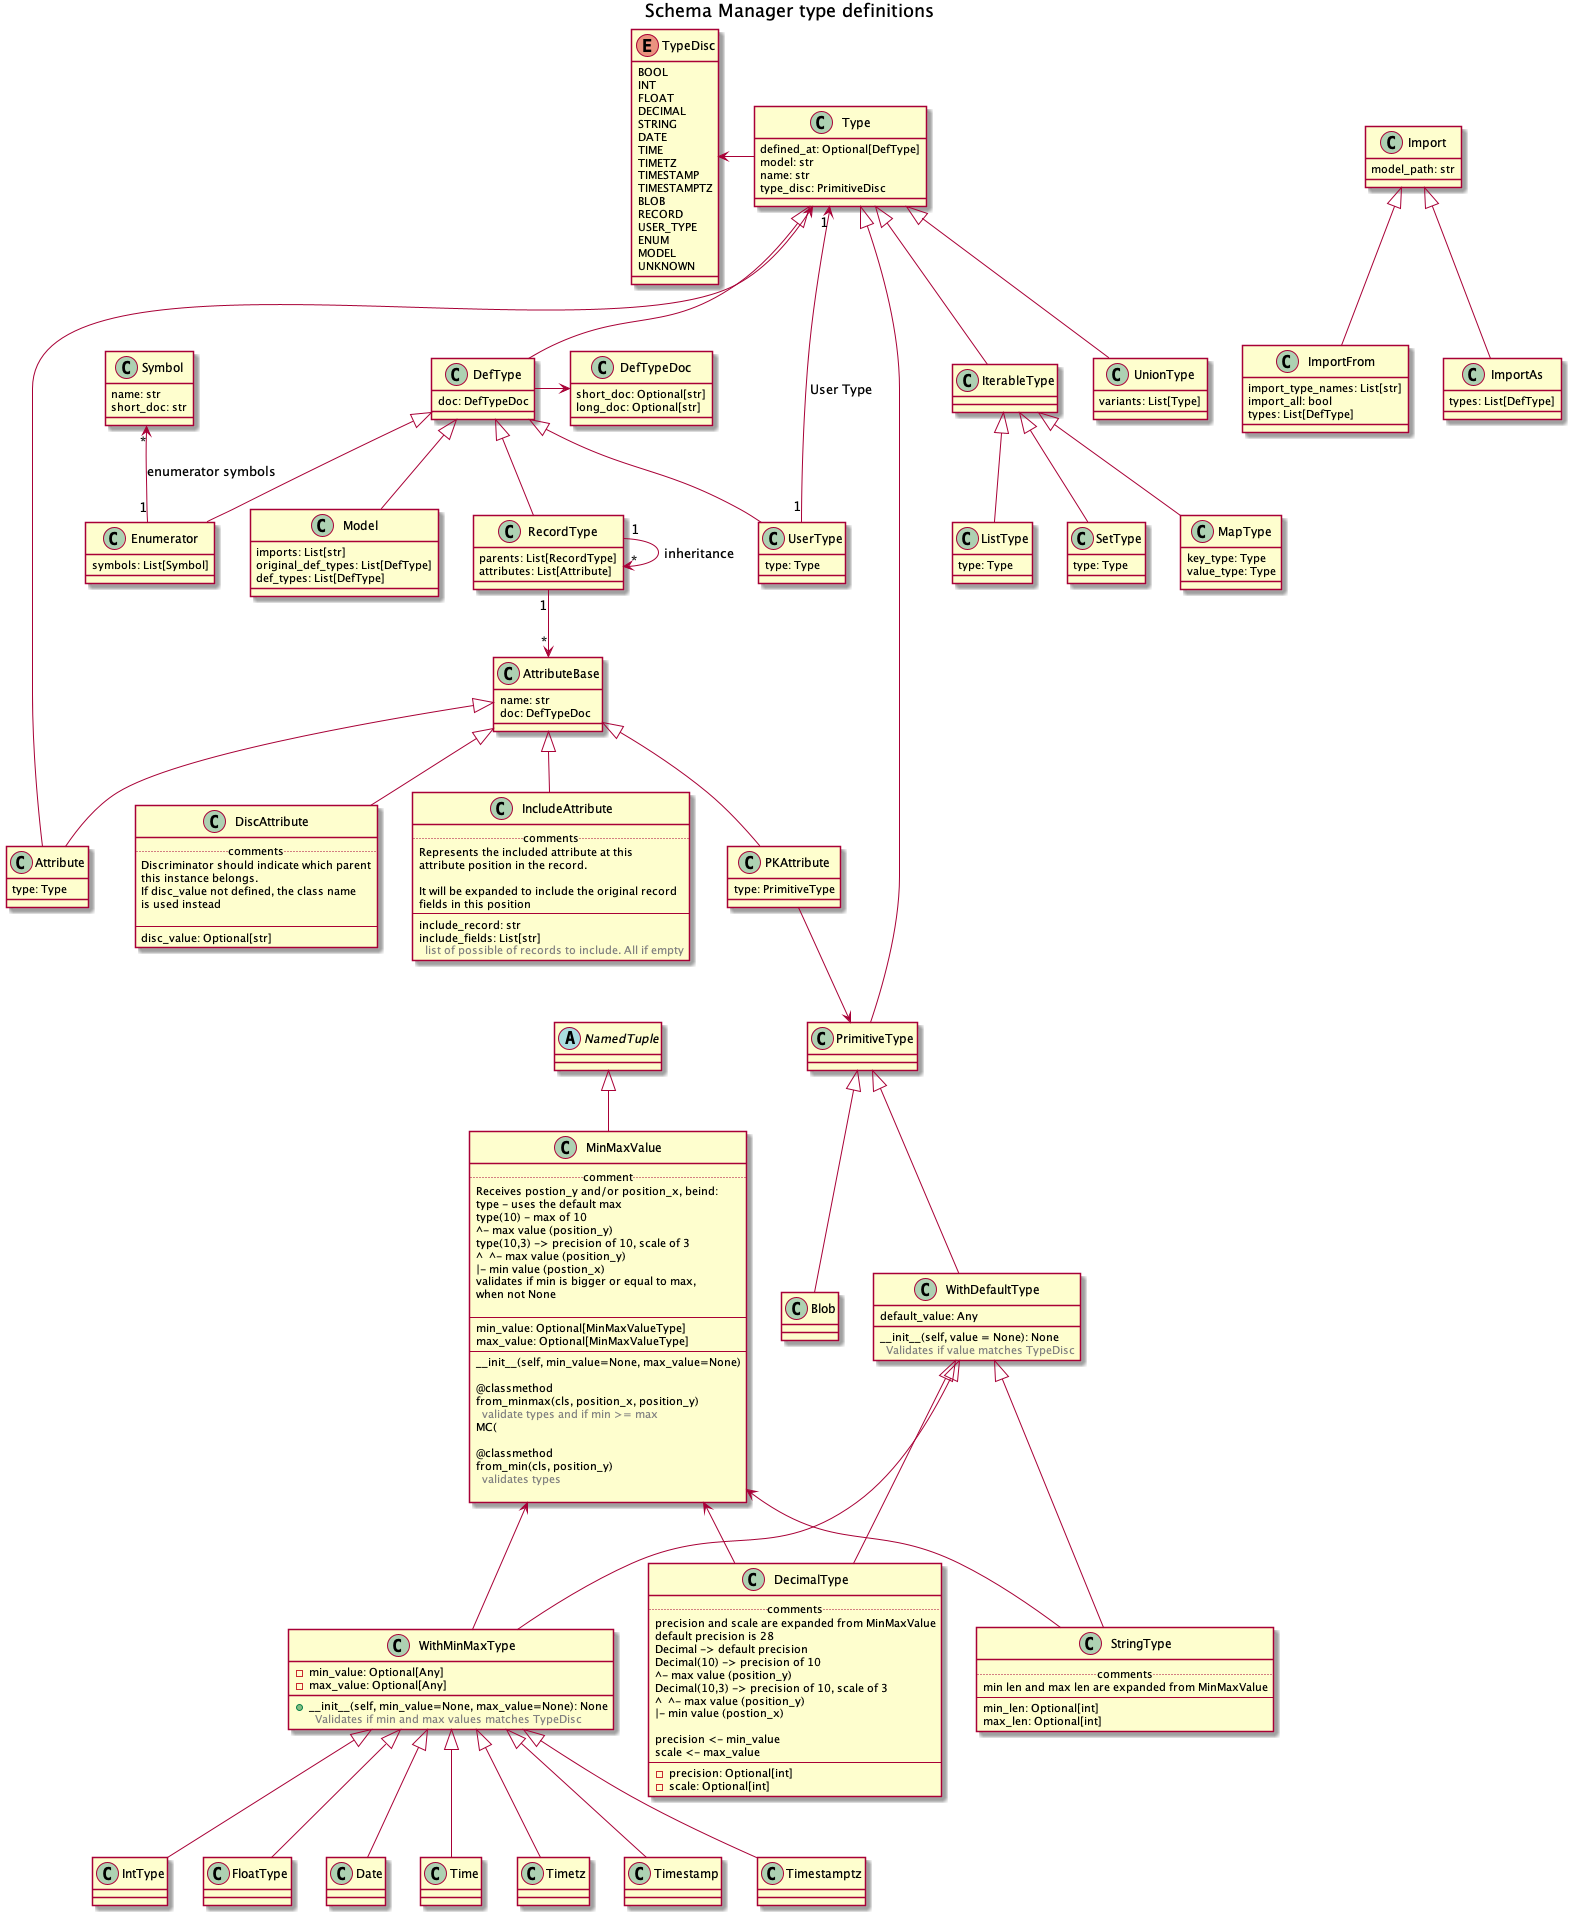

The diagram above was rendered by PlantUML. Its source (embedded in the PNG):
@startuml
skinparam tabSize 2



title Schema Manager type definitions

enum TypeDisc {
    BOOL
    INT
    FLOAT
    DECIMAL
    STRING
    DATE
    TIME
    TIMETZ
    TIMESTAMP
    TIMESTAMPTZ
    BLOB
    RECORD
    USER_TYPE
    ENUM
    MODEL
    UNKNOWN
}

abstract class NamedTuple

class MinMaxValue extends NamedTuple {
    ..comment..
    Receives postion_y and/or position_x, beind:
    type - uses the default max 
    type(10) - max of 10 
         ^- max value (position_y)
    type(10,3) -> precision of 10, scale of 3
         ^  ^- max value (position_y)
         |- min value (postion_x)
    validates if min is bigger or equal to max, 
    when not None
    
    --
    min_value: Optional[MinMaxValueType]
    max_value: Optional[MinMaxValueType]
    --
    __init__(self, min_value=None, max_value=None)
    
    {method} @classmethod
    from_minmax(cls, position_x, position_y)
    {method} \t<color:grey>validate types and if min >= max</color>
    MC(
    
    {method} @classmethod    
    from_min(cls, position_y)
    {method} \t<color:grey>validates types</color>
    
}


class Type {
    defined_at: Optional[DefType]
    model: str
    name: str
    type_disc: PrimitiveDisc
}

class Import {
    model_path: str
}

class ImportFrom extends Import {
    import_type_names: List[str]
    import_all: bool
    types: List[DefType]
}

class ImportAs extends Import {
    types: List[DefType]
}

class Model extends DefType {
    imports: List[str]
    original_def_types: List[DefType]
    def_types: List[DefType]
}

class PrimitiveType extends Type

class IterableType extends Type {
}

class ListType extends IterableType {
    type: Type
}

class SetType extends IterableType {
    type: Type
}

class MapType extends IterableType {
    key_type: Type
    value_type: Type
}

class UnionType extends Type {
    variants: List[Type]
}

class DefTypeDoc {
    short_doc: Optional[str]
    long_doc: Optional[str]
}

class DefType extends Type {
    doc: DefTypeDoc
}

class Symbol {
    name: str
    short_doc: str
}

class Enumerator extends DefType {
    symbols: List[Symbol]
}

class UserType extends DefType {
    type: Type
}


class RecordType extends DefType {
    parents: List[RecordType]
    attributes: List[Attribute]
}

class AttributeBase {
    name: str
    doc: DefTypeDoc
}    

class Attribute extends AttributeBase {
    type: Type
}

class PKAttribute extends AttributeBase {
    type: PrimitiveType
}

class DiscAttribute extends AttributeBase {
    ..comments..
    Discriminator should indicate which parent
    this instance belongs.
    If disc_value not defined, the class name
    is used instead
    
    --
    disc_value: Optional[str]
}

class IncludeAttribute extends AttributeBase {
    ..comments..
    Represents the included attribute at this
    attribute position in the record.
    
    It will be expanded to include the original record
    fields in this position
    --
    include_record: str
    include_fields: List[str]
    {method} \t<color:grey>list of possible of records to include. All if empty</color>
}
    



class WithDefaultType extends PrimitiveType{
    default_value: Any
    
    __init__(self, value = None): None
    {method} \t<color:grey>Validates if value matches TypeDisc</color>
}

class WithMinMaxType extends WithDefaultType {
    -min_value: Optional[Any]
    -max_value: Optional[Any]
    
    +__init__(self, min_value=None, max_value=None): None
    {method} \t<color:grey>Validates if min and max values matches TypeDisc</color>
    
}

class StringType extends WithDefaultType {
    ..comments..
    min len and max len are expanded from MinMaxValue
    --
    min_len: Optional[int]
    max_len: Optional[int]
}

class DecimalType extends WithDefaultType {
    ..comments..
    precision and scale are expanded from MinMaxValue
    default precision is 28
    Decimal -> default precision
    Decimal(10) -> precision of 10
            ^- max value (position_y)
    Decimal(10,3) -> precision of 10, scale of 3
            ^  ^- max value (position_y)
            |- min value (postion_x)
    
    precision <- min_value
    scale <- max_value
    --
    -precision: Optional[int]
    -scale: Optional[int]
}


class IntType extends WithMinMaxType
class FloatType extends WithMinMaxType
class Date extends WithMinMaxType
class Time extends WithMinMaxType
class Timetz extends WithMinMaxType
class Timestamp extends WithMinMaxType
class Timestamptz extends WithMinMaxType
class Blob extends PrimitiveType



DecimalType -up-> MinMaxValue
StringType -up-> MinMaxValue
WithMinMaxType -up-> MinMaxValue

DefType -right-> DefTypeDoc
RecordType "1" --> "*" AttributeBase
RecordType "1" --> "*"  RecordType : "inheritance"
Attribute --> Type
PKAttribute --> PrimitiveType

Enumerator "1" -up-> "*" Symbol : "enumerator symbols"

UserType "1" --> "1" Type : "User Type"

Type -left-> TypeDisc

@enduml